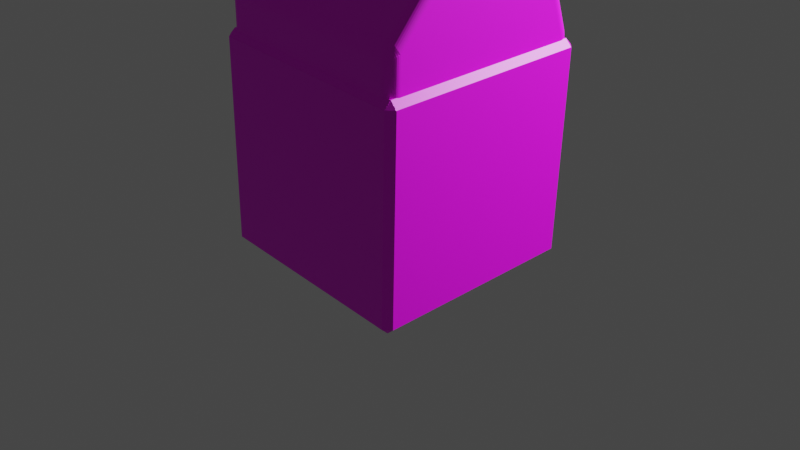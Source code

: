 # Source: compostation_.blend  (saved by Blender 2.92.15; exported with 4.5.12 LTS)
import bpy
from mathutils import Matrix  # noqa: F401  (used for matrix-valued properties, if any)

bpy.ops.wm.read_factory_settings(use_empty=True)
scene = bpy.context.scene
scene.name = 'Scene'

# ---- collections
col_collection = bpy.data.collections.new('Collection'); scene.collection.children.link(col_collection)

# ---- images (referenced by path relative to the original .blend; pixels are not part of the script)
import os
ASSET_DIR = os.environ.get("B2B_ASSET_DIR", "")  # directory of the original .blend (textures are referenced by path, not embedded)
HERE = os.path.dirname(os.path.abspath(__file__))  # packed textures are extracted next to this script under _unpacked/

def load_image(name, relpath, width, height, colorspace="sRGB"):
    """Load a texture the original file referenced (path relative to the .blend, or extracted next to this script)."""
    p = next((c for c in (os.path.join(HERE, relpath), os.path.join(ASSET_DIR, relpath)) if relpath and os.path.exists(c)), "")
    if p:
        img = bpy.data.images.load(p, check_existing=True)
        img.name = name
    else:  # same state as the original file: an image datablock whose file is absent (Cycles renders it pink)
        img = bpy.data.images.new(name, width, height)
        img.source = "FILE"
        img.filepath = "//" + (relpath or name)
    img.colorspace_settings.name = colorspace
    return img
img_png = load_image('място за реклама.png', 'място за реклама.png', 1024, 1024, 'sRGB')
img_png_1 = load_image('рециклиране на отпадъци.капак.png', 'рециклиране на отпадъци.капак.png', 1024, 1024, 'sRGB')

# ---- materials (node trees are filled in below, after node groups)
mat_material_001 = bpy.data.materials.new('Material.001')
mat_material_001.use_transparent_shadow = False
mat_material_002 = bpy.data.materials.new('Material.002')
mat_material_002.use_transparent_shadow = False

# ---- node groups
ng_auto_smooth = bpy.data.node_groups.new('Auto Smooth', 'GeometryNodeTree')
_s = ng_auto_smooth.interface.new_socket(name='Geometry', in_out='OUTPUT', socket_type='NodeSocketGeometry')
_s = ng_auto_smooth.interface.new_socket(name='Geometry', in_out='INPUT', socket_type='NodeSocketGeometry')
_s = ng_auto_smooth.interface.new_socket(name='Angle', in_out='INPUT', socket_type='NodeSocketFloat')
_s.subtype = 'ANGLE'
_s.min_value = 0.0
_s.max_value = 3.142
ng_auto_smooth.is_modifier = True
_N = ng_auto_smooth.nodes; _L = ng_auto_smooth.links
n0 = _N.new('NodeGroupOutput'); n0.name = 'Group Output'; n0.location = (480, -100)
n1 = _N.new('NodeGroupInput'); n1.name = 'Group Input'; n1.location = (-420, -300)
n2 = _N.new('NodeGroupInput'); n2.name = 'Group Input.001'; n2.location = (-60, -100)
n3 = _N.new('GeometryNodeSetShadeSmooth'); n3.name = 'Set Shade Smooth'; n3.location = (120, -100)
n3.domain = 'EDGE'
n4 = _N.new('GeometryNodeSetShadeSmooth'); n4.name = 'Set Shade Smooth.001'; n4.location = (300, -100)
n5 = _N.new('GeometryNodeInputMeshEdgeAngle'); n5.name = 'Edge Angle'; n5.location = (-420, -220)
n6 = _N.new('GeometryNodeInputEdgeSmooth'); n6.name = 'Is Edge Smooth'; n6.location = (-60, -160)
n7 = _N.new('GeometryNodeInputShadeSmooth'); n7.name = 'Is Face Smooth'; n7.location = (-240, -340)
n8 = _N.new('FunctionNodeBooleanMath'); n8.name = 'Boolean Math'; n8.location = (-60, -220)
n9 = _N.new('FunctionNodeCompare'); n9.name = 'Compare'; n9.location = (-240, -180)
n9.operation = 'LESS_EQUAL'
_L.new(n5.outputs[0], n9.inputs[0])
_L.new(n4.outputs[0], n0.inputs[0])
_L.new(n1.outputs[1], n9.inputs[1])
_L.new(n9.outputs[0], n8.inputs[0])
_L.new(n7.outputs[0], n8.inputs[1])
_L.new(n2.outputs[0], n3.inputs[0])
_L.new(n6.outputs[0], n3.inputs[1])
_L.new(n3.outputs[0], n4.inputs[0])
_L.new(n8.outputs[0], n3.inputs[2])
n0.is_active_output = True

# ---- material node trees
mat_material_001.use_nodes = True; mat_material_001.node_tree.nodes.clear()
_N = mat_material_001.node_tree.nodes; _L = mat_material_001.node_tree.links
n0 = _N.new('ShaderNodeBsdfPrincipled'); n0.name = 'Principled BSDF'; n0.location = (10, 300)
n0.distribution = 'GGX'
n0.subsurface_method = 'BURLEY'
n0.inputs[3].default_value = 1.45
n0.inputs[27].default_value = (0.0, 0.0, 0.0, 1.0)
n0.inputs[28].default_value = 1.0
n1 = _N.new('ShaderNodeOutputMaterial'); n1.name = 'Material Output'; n1.location = (300, 300)
n2 = _N.new('ShaderNodeTexImage'); n2.name = 'Image Texture'; n2.location = (-280, 275)
n2.image = img_png
_L.new(n0.outputs[0], n1.inputs[0])
_L.new(n2.outputs[0], n0.inputs[0])
n1.is_active_output = True
mat_material_002.use_nodes = True; mat_material_002.node_tree.nodes.clear()
_N = mat_material_002.node_tree.nodes; _L = mat_material_002.node_tree.links
n0 = _N.new('ShaderNodeBsdfPrincipled'); n0.name = 'Principled BSDF'; n0.location = (10, 300)
n0.distribution = 'GGX'
n0.subsurface_method = 'BURLEY'
n0.inputs[3].default_value = 1.45
n0.inputs[27].default_value = (0.0, 0.0, 0.0, 1.0)
n0.inputs[28].default_value = 1.0
n1 = _N.new('ShaderNodeOutputMaterial'); n1.name = 'Material Output'; n1.location = (300, 300)
n2 = _N.new('ShaderNodeTexImage'); n2.name = 'Image Texture'; n2.location = (-280, 275)
n2.image = img_png_1
_L.new(n0.outputs[0], n1.inputs[0])
_L.new(n2.outputs[0], n0.inputs[0])
n1.is_active_output = True

# ---- world
world_world = bpy.data.worlds.new('World'); scene.world = world_world
world_world.use_nodes = True; world_world.node_tree.nodes.clear()
_N = world_world.node_tree.nodes; _L = world_world.node_tree.links
n0 = _N.new('ShaderNodeOutputWorld'); n0.name = 'World Output'; n0.location = (300, 300)
n1 = _N.new('ShaderNodeBackground'); n1.name = 'Background'; n1.location = (10, 300)
n1.inputs[0].default_value = (0.05088, 0.05088, 0.05088, 1.0)
_L.new(n1.outputs[0], n0.inputs[0])
n0.is_active_output = True
world_world.color = (0.05088, 0.05088, 0.05088)
world_world.use_sun_shadow = False
world_world.sun_shadow_jitter_overblur = 0.0

# ---- cameras
cam_camera = bpy.data.cameras.new('Camera')
cam_camera.clip_end = 100.0
cam_camera.ortho_scale = 7.314

# ---- lights
light_light = bpy.data.lights.new('Light', 'POINT')
light_light.color = (0.9098, 1.0, 0.9646)
light_light.transmission_factor = 0.0
light_light.energy = 5000.0
light_light.shadow_soft_size = 0.1
light_light.shadow_maximum_resolution = 0.006
light_light.use_absolute_resolution = True

# ---- meshes
me_cube_006 = bpy.data.meshes.new('Cube.006')
me_cube_006.from_pydata([(-1.0, -1.0, -1.0), (-1.0, -1.0, 1.0), (-1.0, 1.0, -1.0), (-1.0, 1.0, 1.0), (1.0, -1.0, -1.0), (1.0, -1.0, 1.0), (1.0, 1.0, -1.0), (1.0, 1.0, 1.0), (-1.0, 0.0, -1.0), (-1.0, 0.0, 1.0), (1.0, 0.0, -1.0), (1.0, 0.0, 1.0), (0.0, 1.0, -1.0), (0.0, 1.0, 1.0), (0.0, -1.0, -1.0), (0.0, -1.0, 1.0), (0.0, 0.0, 1.0), (0.0, 0.0, -1.0), (-0.5, 1.0, -1.0), (-0.5, -1.0, 1.0), (-0.5, 0.0, -1.0), (-0.5, 1.0, 1.0), (-0.5, -1.0, -1.0), (-0.5, 0.0, 1.0), (-1.0, 0.5, 1.0), (1.0, 0.5, -1.0), (-1.0, 0.5, -1.0), (1.0, 0.5, 1.0), (0.0, 0.5, -1.0), (0.0, 0.5, 1.0), (-0.5, 0.5, -1.0), (-0.5, 0.5, 1.0), (-1.0, -0.5, -1.0), (1.0, -0.5, 1.0), (-1.0, -0.5, 1.0), (1.0, -0.5, -1.0), (0.0, -0.5, 1.0), (0.0, -0.5, -1.0), (-0.5, -0.5, -1.0), (-0.5, -0.5, 1.0), (0.5, 1.0, 1.0), (0.5, -1.0, -1.0), (0.5, 0.0, 1.0), (0.5, 1.0, -1.0), (0.5, -1.0, 1.0), (0.5, 0.0, -1.0), (0.5, 0.5, 1.0), (0.5, 0.5, -1.0), (0.5, -0.5, 1.0), (0.5, -0.5, -1.0), (-1.0, 0.75, 1.0), (1.0, 0.75, -1.0), (-1.0, 0.75, -1.0), (1.0, 0.75, 1.0), (0.0, 0.75, -1.0), (0.0, 0.75, 1.0), (-0.5, 0.75, -1.0), (-0.5, 0.75, 1.0), (0.5, 0.75, -1.0), (0.5, 0.75, 1.0), (-1.0, -0.75, -1.0), (1.0, -0.75, 1.0), (0.0, -0.75, 1.0), (0.0, -0.75, -1.0), (-0.5, -0.75, -1.0), (-0.5, -0.75, 1.0), (-1.0, -0.75, 1.0), (1.0, -0.75, -1.0), (0.5, -0.75, 1.0), (0.5, -0.75, -1.0), (-1.0, -0.875, -1.0), (1.0, -0.875, 1.0), (0.0, -0.875, 1.0), (0.0, -0.875, -1.0), (-0.5, -0.875, -1.0), (-0.5, -0.875, 1.0), (0.5, -0.875, 1.0), (0.5, -0.875, -1.0), (-1.0, -0.875, 1.0), (1.0, -0.875, -1.0), (-1.0, 0.875, 1.0), (1.0, 0.875, -1.0), (-1.0, 0.875, -1.0), (1.0, 0.875, 1.0), (0.0, 0.875, -1.0), (0.0, 0.875, 1.0), (-0.5, 0.875, -1.0), (-0.5, 0.875, 1.0), (0.5, 0.875, -1.0), (0.5, 0.875, 1.0), (-0.75, 1.0, -1.0), (-0.75, -1.0, 1.0), (-0.75, 0.0, -1.0), (-0.75, 1.0, 1.0), (-0.75, -1.0, -1.0), (-0.75, 0.0, 1.0), (-0.75, 0.5, -1.0), (-0.75, 0.5, 1.0), (-0.75, -0.5, -1.0), (-0.75, -0.5, 1.0), (-0.75, 0.75, 1.0), (-0.75, 0.75, -1.0), (-0.75, -0.75, -1.0), (-0.75, -0.75, 1.0), (-0.75, -0.875, -1.0), (-0.75, -0.875, 1.0), (-0.75, 0.875, -1.0), (-0.75, 0.875, 1.0), (-0.875, 1.0, -1.0), (-0.875, -1.0, 1.0), (-0.875, 0.0, -1.0), (-0.875, 0.5, -1.0), (-0.875, -0.5, -1.0), (-0.875, 0.75, -1.0), (-0.875, -0.75, -1.0), (-0.875, -0.875, -1.0), (-0.875, 0.875, -1.0), (-0.875, 1.0, 1.0), (-0.875, -1.0, -1.0), (-0.875, 0.0, 1.0), (-0.875, 0.5, 1.0), (-0.875, -0.5, 1.0), (-0.875, 0.75, 1.0), (-0.875, -0.75, 1.0), (-0.875, -0.875, 1.0), (-0.875, 0.875, 1.0), (0.75, 1.0, 1.0), (0.75, -1.0, -1.0), (0.75, 0.0, 1.0), (0.75, 0.5, 1.0), (0.75, -0.5, 1.0), (0.75, 1.0, -1.0), (0.75, -1.0, 1.0), (0.75, 0.0, -1.0), (0.75, 0.5, -1.0), (0.75, -0.5, -1.0), (0.75, 0.75, 1.0), (0.75, 0.75, -1.0), (0.75, -0.75, 1.0), (0.75, -0.75, -1.0), (0.75, -0.875, 1.0), (0.75, -0.875, -1.0), (0.75, 0.875, -1.0), (0.75, 0.875, 1.0), (0.875, 1.0, 1.0), (0.875, -1.0, -1.0), (0.875, 0.0, 1.0), (0.875, 0.5, 1.0), (0.875, -0.5, 1.0), (0.875, 0.75, 1.0), (0.875, -0.75, 1.0), (0.875, -0.875, 1.0), (0.875, 0.875, 1.0), (0.875, 1.0, -1.0), (0.875, -1.0, 1.0), (0.875, 0.0, -1.0), (0.875, 0.5, -1.0), (0.875, -0.5, -1.0), (0.875, 0.75, -1.0), (0.875, -0.75, -1.0), (0.875, -0.875, -1.0), (0.875, 0.875, -1.0), (-1.0, 0.9375, 1.0), (1.0, 0.9375, -1.0), (-1.0, 0.9375, -1.0), (1.0, 0.9375, 1.0), (0.0, 0.9375, -1.0), (0.0, 0.9375, 1.0), (-0.5, 0.9375, -1.0), (-0.5, 0.9375, 1.0), (0.5, 0.9375, -1.0), (0.5, 0.9375, 1.0), (-0.75, 0.9375, 1.0), (-0.75, 0.9375, -1.0), (-0.875, 0.9375, -1.0), (-0.875, 0.9375, 1.0), (0.75, 0.9375, 1.0), (0.75, 0.9375, -1.0), (0.875, 0.9375, 1.0), (0.875, 0.9375, -1.0), (-0.9375, 1.0, -1.0), (-0.9375, -1.0, 1.0), (-0.9375, 0.0, -1.0), (-0.9375, 0.5, -1.0), (-0.9375, -0.5, -1.0), (-0.9375, 0.75, -1.0), (-0.9375, -0.75, -1.0), (-0.9375, -0.875, -1.0), (-0.9375, 0.875, -1.0), (-0.9375, 1.0, 1.0), (-0.9375, -1.0, -1.0), (-0.9375, 0.0, 1.0), (-0.9375, 0.5, 1.0), (-0.9375, -0.5, 1.0), (-0.9375, 0.75, 1.0), (-0.9375, -0.75, 1.0), (-0.9375, -0.875, 1.0), (-0.9375, 0.875, 1.0), (-0.9375, 0.9375, -1.0), (-0.9375, 0.9375, 1.0), (-1.0, -0.9375, -1.0), (1.0, -0.9375, 1.0), (0.0, -0.9375, 1.0), (0.0, -0.9375, -1.0), (-0.5, -0.9375, -1.0), (-0.5, -0.9375, 1.0), (0.5, -0.9375, 1.0), (0.5, -0.9375, -1.0), (-1.0, -0.9375, 1.0), (1.0, -0.9375, -1.0), (-0.75, -0.9375, -1.0), (-0.75, -0.9375, 1.0), (-0.875, -0.9375, -1.0), (-0.875, -0.9375, 1.0), (0.75, -0.9375, 1.0), (0.75, -0.9375, -1.0), (0.875, -0.9375, 1.0), (0.875, -0.9375, -1.0), (-0.9375, -0.9375, -1.0), (-0.9375, -0.9375, 1.0), (0.9375, 1.0, 1.0), (0.9375, -1.0, -1.0), (0.9375, 0.0, 1.0), (0.9375, 0.5, 1.0), (0.9375, -0.5, 1.0), (0.9375, 0.75, 1.0), (0.9375, -0.75, 1.0), (0.9375, -0.875, 1.0), (0.9375, 0.875, 1.0), (0.9375, 1.0, -1.0), (0.9375, -1.0, 1.0), (0.9375, 0.0, -1.0), (0.9375, 0.5, -1.0), (0.9375, -0.5, -1.0), (0.9375, 0.75, -1.0), (0.9375, -0.75, -1.0), (0.9375, -0.875, -1.0), (0.9375, 0.875, -1.0), (0.9375, 0.9375, 1.0), (0.9375, 0.9375, -1.0), (0.9375, -0.9375, 1.0), (0.9375, -0.9375, -1.0)], [], [(164, 162, 3, 2), (229, 220, 7, 6), (209, 201, 5, 4), (190, 181, 1, 0), (241, 209, 4, 221), (219, 208, 1, 181), (192, 24, 9, 191), (232, 25, 10, 231), (25, 27, 11, 10), (32, 34, 9, 8), (30, 28, 17, 20), (46, 29, 16, 42), (206, 202, 15, 44), (204, 203, 14, 22), (41, 44, 15, 14), (18, 21, 13, 12), (90, 93, 21, 18), (210, 204, 22, 94), (96, 30, 20, 92), (29, 31, 23, 16), (202, 205, 19, 15), (14, 15, 19, 22), (55, 57, 31, 29), (101, 56, 30, 96), (59, 55, 29, 46), (56, 54, 28, 30), (51, 53, 27, 25), (234, 51, 25, 232), (194, 50, 24, 192), (8, 9, 24, 26), (16, 23, 39, 36), (92, 20, 38, 98), (20, 17, 37, 38), (42, 16, 36, 48), (60, 66, 34, 32), (191, 9, 34, 193), (231, 10, 35, 233), (10, 11, 33, 35), (17, 45, 49, 37), (128, 42, 48, 130), (54, 58, 47, 28), (136, 59, 46, 129), (127, 132, 44, 41), (214, 206, 44, 132), (129, 46, 42, 128), (28, 47, 45, 17), (203, 207, 41, 14), (12, 13, 40, 43), (143, 89, 59, 136), (84, 88, 58, 54), (197, 80, 50, 194), (237, 81, 51, 234), (81, 83, 53, 51), (86, 84, 54, 56), (89, 85, 55, 59), (106, 86, 56, 101), (85, 87, 57, 55), (26, 24, 50, 52), (37, 49, 69, 63), (130, 48, 68, 138), (70, 78, 66, 60), (36, 39, 65, 62), (98, 38, 64, 102), (38, 37, 63, 64), (48, 36, 62, 68), (193, 34, 66, 195), (233, 35, 67, 235), (35, 33, 61, 67), (200, 208, 78, 70), (63, 69, 77, 73), (138, 68, 76, 140), (62, 65, 75, 72), (102, 64, 74, 104), (64, 63, 73, 74), (68, 62, 72, 76), (195, 66, 78, 196), (235, 67, 79, 236), (67, 61, 71, 79), (167, 169, 87, 85), (173, 168, 86, 106), (171, 167, 85, 89), (168, 166, 84, 86), (163, 165, 83, 81), (239, 163, 81, 237), (199, 162, 80, 197), (166, 170, 88, 84), (176, 171, 89, 143), (52, 50, 80, 82), (169, 172, 107, 87), (174, 173, 106, 116), (65, 103, 105, 75), (114, 102, 104, 115), (39, 99, 103, 65), (112, 98, 102, 114), (116, 106, 101, 113), (87, 107, 100, 57), (23, 95, 99, 39), (110, 92, 98, 112), (57, 100, 97, 31), (113, 101, 96, 111), (111, 96, 92, 110), (212, 210, 94, 118), (108, 117, 93, 90), (31, 97, 95, 23), (205, 211, 91, 19), (22, 19, 91, 94), (180, 189, 117, 108), (218, 212, 118, 190), (183, 111, 110, 182), (185, 113, 111, 183), (182, 110, 112, 184), (188, 116, 113, 185), (184, 112, 114, 186), (186, 114, 115, 187), (198, 174, 116, 188), (172, 175, 125, 107), (103, 123, 124, 105), (99, 121, 123, 103), (107, 125, 122, 100), (95, 119, 121, 99), (100, 122, 120, 97), (97, 120, 119, 95), (211, 213, 109, 91), (94, 91, 109, 118), (178, 176, 143, 152), (170, 177, 142, 88), (69, 139, 141, 77), (150, 138, 140, 151), (49, 135, 139, 69), (148, 130, 138, 150), (88, 142, 137, 58), (152, 143, 136, 149), (147, 129, 128, 146), (216, 214, 132, 154), (145, 154, 132, 127), (149, 136, 129, 147), (146, 128, 130, 148), (45, 133, 135, 49), (58, 137, 134, 47), (47, 134, 133, 45), (207, 215, 127, 41), (43, 40, 126, 131), (222, 146, 148, 224), (225, 149, 147, 223), (221, 230, 154, 145), (240, 216, 154, 230), (223, 147, 146, 222), (228, 152, 149, 225), (224, 148, 150, 226), (226, 150, 151, 227), (238, 178, 152, 228), (177, 179, 161, 142), (139, 159, 160, 141), (135, 157, 159, 139), (142, 161, 158, 137), (133, 155, 157, 135), (137, 158, 156, 134), (134, 156, 155, 133), (215, 217, 145, 127), (131, 126, 144, 153), (131, 153, 179, 177), (220, 144, 178, 238), (43, 131, 177, 170), (144, 126, 176, 178), (93, 117, 175, 172), (180, 108, 174, 198), (108, 90, 173, 174), (21, 93, 172, 169), (126, 40, 171, 176), (12, 43, 170, 166), (189, 3, 162, 199), (229, 6, 163, 239), (6, 7, 165, 163), (18, 12, 166, 168), (40, 13, 167, 171), (90, 18, 168, 173), (13, 21, 169, 167), (82, 80, 162, 164), (117, 189, 199, 175), (2, 180, 198, 164), (164, 198, 188, 82), (60, 186, 187, 70), (32, 184, 186, 60), (82, 188, 185, 52), (8, 182, 184, 32), (52, 185, 183, 26), (26, 183, 182, 8), (200, 218, 190, 0), (2, 3, 189, 180), (175, 199, 197, 125), (123, 195, 196, 124), (121, 193, 195, 123), (125, 197, 194, 122), (119, 191, 193, 121), (122, 194, 192, 120), (120, 192, 191, 119), (213, 219, 181, 109), (118, 109, 181, 190), (124, 196, 219, 213), (70, 187, 218, 200), (141, 160, 217, 215), (227, 151, 216, 240), (77, 141, 215, 207), (151, 140, 214, 216), (105, 124, 213, 211), (187, 115, 212, 218), (75, 105, 211, 205), (115, 104, 210, 212), (0, 1, 208, 200), (73, 77, 207, 203), (140, 76, 206, 214), (72, 75, 205, 202), (104, 74, 204, 210), (74, 73, 203, 204), (76, 72, 202, 206), (196, 78, 208, 219), (236, 79, 209, 241), (79, 71, 201, 209), (160, 236, 241, 217), (71, 227, 240, 201), (153, 229, 239, 179), (7, 220, 238, 165), (165, 238, 228, 83), (61, 226, 227, 71), (33, 224, 226, 61), (83, 228, 225, 53), (27, 223, 222, 11), (201, 240, 230, 5), (4, 5, 230, 221), (53, 225, 223, 27), (11, 222, 224, 33), (179, 239, 237, 161), (159, 235, 236, 160), (157, 233, 235, 159), (161, 237, 234, 158), (155, 231, 233, 157), (158, 234, 232, 156), (156, 232, 231, 155), (217, 241, 221, 145), (153, 144, 220, 229)])
_uv = me_cube_006.uv_layers.new(name='UVMap')
_uv.uv.foreach_set('vector', [0.375, 0.2422, 0.625, 0.2422, 0.625, 0.25, 0.375, 0.25, 0.375, 0.4922, 0.625, 0.4922, 0.625, 0.5, 0.375, 0.5, 0.375, 0.7422, 0.625, 0.7422, 0.625, 0.75, 0.375, 0.75, 0.375, 0.9922, 0.625, 0.9922, 0.625, 1.0, 0.375, 1.0, 0.3672, 0.7422, 0.375, 0.7422, 0.375, 0.75, 0.3672, 0.75, 0.8672, 0.7422, 0.875, 0.7422, 0.875, 0.75, 0.8672, 0.75, 0.8672, 0.5625, 0.875, 0.5625, 0.875, 0.625, 0.8672, 0.625, 0.3672, 0.5625, 0.375, 0.5625, 0.375, 0.625, 0.3672, 0.625, 0.375, 0.5625, 0.625, 0.5625, 0.625, 0.625, 0.375, 0.625, 0.375, 0.0625, 0.625, 0.0625, 0.625, 0.125, 0.375, 0.125, 0.1875, 0.5625, 0.25, 0.5625, 0.25, 0.625, 0.1875, 0.625, 0.6875, 0.5625, 0.75, 0.5625, 0.75, 0.625, 0.6875, 0.625, 0.6875, 0.7422, 0.75, 0.7422, 0.75, 0.75, 0.6875, 0.75, 0.1875, 0.7422, 0.25, 0.7422, 0.25, 0.75, 0.1875, 0.75, 0.375, 0.8125, 0.625, 0.8125, 0.625, 0.875, 0.375, 0.875, 0.375, 0.3125, 0.625, 0.3125, 0.625, 0.375, 0.375, 0.375, 0.375, 0.2812, 0.625, 0.2812, 0.625, 0.3125, 0.375, 0.3125, 0.1562, 0.7422, 0.1875, 0.7422, 0.1875, 0.75, 0.1562, 0.75, 0.1562, 0.5625, 0.1875, 0.5625, 0.1875, 0.625, 0.1562, 0.625, 0.75, 0.5625, 0.8125, 0.5625, 0.8125, 0.625, 0.75, 0.625, 0.75, 0.7422, 0.8125, 0.7422, 0.8125, 0.75, 0.75, 0.75, 0.375, 0.875, 0.625, 0.875, 0.625, 0.9375, 0.375, 0.9375, 0.75, 0.5312, 0.8125, 0.5312, 0.8125, 0.5625, 0.75, 0.5625, 0.1562, 0.5312, 0.1875, 0.5312, 0.1875, 0.5625, 0.1562, 0.5625, 0.6875, 0.5312, 0.75, 0.5312, 0.75, 0.5625, 0.6875, 0.5625, 0.1875, 0.5312, 0.25, 0.5312, 0.25, 0.5625, 0.1875, 0.5625, 0.375, 0.5312, 0.625, 0.5312, 0.625, 0.5625, 0.375, 0.5625, 0.3672, 0.5312, 0.375, 0.5312, 0.375, 0.5625, 0.3672, 0.5625, 0.8672, 0.5312, 0.875, 0.5312, 0.875, 0.5625, 0.8672, 0.5625, 0.375, 0.125, 0.625, 0.125, 0.625, 0.1875, 0.375, 0.1875, 0.75, 0.625, 0.8125, 0.625, 0.8125, 0.6875, 0.75, 0.6875, 0.1562, 0.625, 0.1875, 0.625, 0.1875, 0.6875, 0.1562, 0.6875, 0.1875, 0.625, 0.25, 0.625, 0.25, 0.6875, 0.1875, 0.6875, 0.6875, 0.625, 0.75, 0.625, 0.75, 0.6875, 0.6875, 0.6875, 0.375, 0.03125, 0.625, 0.03125, 0.625, 0.0625, 0.375, 0.0625, 0.8672, 0.625, 0.875, 0.625, 0.875, 0.6875, 0.8672, 0.6875, 0.3672, 0.625, 0.375, 0.625, 0.375, 0.6875, 0.3672, 0.6875, 0.375, 0.625, 0.625, 0.625, 0.625, 0.6875, 0.375, 0.6875, 0.25, 0.625, 0.3125, 0.625, 0.3125, 0.6875, 0.25, 0.6875, 0.6562, 0.625, 0.6875, 0.625, 0.6875, 0.6875, 0.6562, 0.6875, 0.25, 0.5312, 0.3125, 0.5312, 0.3125, 0.5625, 0.25, 0.5625, 0.6562, 0.5312, 0.6875, 0.5312, 0.6875, 0.5625, 0.6562, 0.5625, 0.375, 0.7812, 0.625, 0.7812, 0.625, 0.8125, 0.375, 0.8125, 0.6562, 0.7422, 0.6875, 0.7422, 0.6875, 0.75, 0.6562, 0.75, 0.6562, 0.5625, 0.6875, 0.5625, 0.6875, 0.625, 0.6562, 0.625, 0.25, 0.5625, 0.3125, 0.5625, 0.3125, 0.625, 0.25, 0.625, 0.25, 0.7422, 0.3125, 0.7422, 0.3125, 0.75, 0.25, 0.75, 0.375, 0.375, 0.625, 0.375, 0.625, 0.4375, 0.375, 0.4375, 0.6562, 0.5156, 0.6875, 0.5156, 0.6875, 0.5312, 0.6562, 0.5312, 0.25, 0.5156, 0.3125, 0.5156, 0.3125, 0.5312, 0.25, 0.5312, 0.8672, 0.5156, 0.875, 0.5156, 0.875, 0.5312, 0.8672, 0.5312, 0.3672, 0.5156, 0.375, 0.5156, 0.375, 0.5312, 0.3672, 0.5312, 0.375, 0.5156, 0.625, 0.5156, 0.625, 0.5312, 0.375, 0.5312, 0.1875, 0.5156, 0.25, 0.5156, 0.25, 0.5312, 0.1875, 0.5312, 0.6875, 0.5156, 0.75, 0.5156, 0.75, 0.5312, 0.6875, 0.5312, 0.1562, 0.5156, 0.1875, 0.5156, 0.1875, 0.5312, 0.1562, 0.5312, 0.75, 0.5156, 0.8125, 0.5156, 0.8125, 0.5312, 0.75, 0.5312, 0.375, 0.1875, 0.625, 0.1875, 0.625, 0.2188, 0.375, 0.2188, 0.25, 0.6875, 0.3125, 0.6875, 0.3125, 0.7188, 0.25, 0.7188, 0.6562, 0.6875, 0.6875, 0.6875, 0.6875, 0.7188, 0.6562, 0.7188, 0.375, 0.01562, 0.625, 0.01562, 0.625, 0.03125, 0.375, 0.03125, 0.75, 0.6875, 0.8125, 0.6875, 0.8125, 0.7188, 0.75, 0.7188, 0.1562, 0.6875, 0.1875, 0.6875, 0.1875, 0.7188, 0.1562, 0.7188, 0.1875, 0.6875, 0.25, 0.6875, 0.25, 0.7188, 0.1875, 0.7188, 0.6875, 0.6875, 0.75, 0.6875, 0.75, 0.7188, 0.6875, 0.7188, 0.8672, 0.6875, 0.875, 0.6875, 0.875, 0.7188, 0.8672, 0.7188, 0.3672, 0.6875, 0.375, 0.6875, 0.375, 0.7188, 0.3672, 0.7188, 0.375, 0.6875, 0.625, 0.6875, 0.625, 0.7188, 0.375, 0.7188, 0.375, 0.007812, 0.625, 0.007812, 0.625, 0.01562, 0.375, 0.01562, 0.25, 0.7188, 0.3125, 0.7188, 0.3125, 0.7344, 0.25, 0.7344, 0.6562, 0.7188, 0.6875, 0.7188, 0.6875, 0.7344, 0.6562, 0.7344, 0.75, 0.7188, 0.8125, 0.7188, 0.8125, 0.7344, 0.75, 0.7344, 0.1562, 0.7188, 0.1875, 0.7188, 0.1875, 0.7344, 0.1562, 0.7344, 0.1875, 0.7188, 0.25, 0.7188, 0.25, 0.7344, 0.1875, 0.7344, 0.6875, 0.7188, 0.75, 0.7188, 0.75, 0.7344, 0.6875, 0.7344, 0.8672, 0.7188, 0.875, 0.7188, 0.875, 0.7344, 0.8672, 0.7344, 0.3672, 0.7188, 0.375, 0.7188, 0.375, 0.7344, 0.3672, 0.7344, 0.375, 0.7188, 0.625, 0.7188, 0.625, 0.7344, 0.375, 0.7344, 0.75, 0.5078, 0.8125, 0.5078, 0.8125, 0.5156, 0.75, 0.5156, 0.1562, 0.5078, 0.1875, 0.5078, 0.1875, 0.5156, 0.1562, 0.5156, 0.6875, 0.5078, 0.75, 0.5078, 0.75, 0.5156, 0.6875, 0.5156, 0.1875, 0.5078, 0.25, 0.5078, 0.25, 0.5156, 0.1875, 0.5156, 0.375, 0.5078, 0.625, 0.5078, 0.625, 0.5156, 0.375, 0.5156, 0.3672, 0.5078, 0.375, 0.5078, 0.375, 0.5156, 0.3672, 0.5156, 0.8672, 0.5078, 0.875, 0.5078, 0.875, 0.5156, 0.8672, 0.5156, 0.25, 0.5078, 0.3125, 0.5078, 0.3125, 0.5156, 0.25, 0.5156, 0.6562, 0.5078, 0.6875, 0.5078, 0.6875, 0.5156, 0.6562, 0.5156, 0.375, 0.2188, 0.625, 0.2188, 0.625, 0.2344, 0.375, 0.2344, 0.8125, 0.5078, 0.8438, 0.5078, 0.8438, 0.5156, 0.8125, 0.5156, 0.1406, 0.5078, 0.1562, 0.5078, 0.1562, 0.5156, 0.1406, 0.5156, 0.8125, 0.7188, 0.8438, 0.7188, 0.8438, 0.7344, 0.8125, 0.7344, 0.1406, 0.7188, 0.1562, 0.7188, 0.1562, 0.7344, 0.1406, 0.7344, 0.8125, 0.6875, 0.8438, 0.6875, 0.8438, 0.7188, 0.8125, 0.7188, 0.1406, 0.6875, 0.1562, 0.6875, 0.1562, 0.7188, 0.1406, 0.7188, 0.1406, 0.5156, 0.1562, 0.5156, 0.1562, 0.5312, 0.1406, 0.5312, 0.8125, 0.5156, 0.8438, 0.5156, 0.8438, 0.5312, 0.8125, 0.5312, 0.8125, 0.625, 0.8438, 0.625, 0.8438, 0.6875, 0.8125, 0.6875, 0.1406, 0.625, 0.1562, 0.625, 0.1562, 0.6875, 0.1406, 0.6875, 0.8125, 0.5312, 0.8438, 0.5312, 0.8438, 0.5625, 0.8125, 0.5625, 0.1406, 0.5312, 0.1562, 0.5312, 0.1562, 0.5625, 0.1406, 0.5625, 0.1406, 0.5625, 0.1562, 0.5625, 0.1562, 0.625, 0.1406, 0.625, 0.1406, 0.7422, 0.1562, 0.7422, 0.1562, 0.75, 0.1406, 0.75, 0.375, 0.2656, 0.625, 0.2656, 0.625, 0.2812, 0.375, 0.2812, 0.8125, 0.5625, 0.8438, 0.5625, 0.8438, 0.625, 0.8125, 0.625, 0.8125, 0.7422, 0.8438, 0.7422, 0.8438, 0.75, 0.8125, 0.75, 0.375, 0.9375, 0.625, 0.9375, 0.625, 0.9688, 0.375, 0.9688, 0.375, 0.2578, 0.625, 0.2578, 0.625, 0.2656, 0.375, 0.2656, 0.1328, 0.7422, 0.1406, 0.7422, 0.1406, 0.75, 0.1328, 0.75, 0.1328, 0.5625, 0.1406, 0.5625, 0.1406, 0.625, 0.1328, 0.625, 0.1328, 0.5312, 0.1406, 0.5312, 0.1406, 0.5625, 0.1328, 0.5625, 0.1328, 0.625, 0.1406, 0.625, 0.1406, 0.6875, 0.1328, 0.6875, 0.1328, 0.5156, 0.1406, 0.5156, 0.1406, 0.5312, 0.1328, 0.5312, 0.1328, 0.6875, 0.1406, 0.6875, 0.1406, 0.7188, 0.1328, 0.7188, 0.1328, 0.7188, 0.1406, 0.7188, 0.1406, 0.7344, 0.1328, 0.7344, 0.1328, 0.5078, 0.1406, 0.5078, 0.1406, 0.5156, 0.1328, 0.5156, 0.8438, 0.5078, 0.8594, 0.5078, 0.8594, 0.5156, 0.8438, 0.5156, 0.8438, 0.7188, 0.8594, 0.7188, 0.8594, 0.7344, 0.8438, 0.7344, 0.8438, 0.6875, 0.8594, 0.6875, 0.8594, 0.7188, 0.8438, 0.7188, 0.8438, 0.5156, 0.8594, 0.5156, 0.8594, 0.5312, 0.8438, 0.5312, 0.8438, 0.625, 0.8594, 0.625, 0.8594, 0.6875, 0.8438, 0.6875, 0.8438, 0.5312, 0.8594, 0.5312, 0.8594, 0.5625, 0.8438, 0.5625, 0.8438, 0.5625, 0.8594, 0.5625, 0.8594, 0.625, 0.8438, 0.625, 0.8438, 0.7422, 0.8594, 0.7422, 0.8594, 0.75, 0.8438, 0.75, 0.375, 0.9688, 0.625, 0.9688, 0.625, 0.9844, 0.375, 0.9844, 0.6406, 0.5078, 0.6562, 0.5078, 0.6562, 0.5156, 0.6406, 0.5156, 0.3125, 0.5078, 0.3438, 0.5078, 0.3438, 0.5156, 0.3125, 0.5156, 0.3125, 0.7188, 0.3438, 0.7188, 0.3438, 0.7344, 0.3125, 0.7344, 0.6406, 0.7188, 0.6562, 0.7188, 0.6562, 0.7344, 0.6406, 0.7344, 0.3125, 0.6875, 0.3438, 0.6875, 0.3438, 0.7188, 0.3125, 0.7188, 0.6406, 0.6875, 0.6562, 0.6875, 0.6562, 0.7188, 0.6406, 0.7188, 0.3125, 0.5156, 0.3438, 0.5156, 0.3438, 0.5312, 0.3125, 0.5312, 0.6406, 0.5156, 0.6562, 0.5156, 0.6562, 0.5312, 0.6406, 0.5312, 0.6406, 0.5625, 0.6562, 0.5625, 0.6562, 0.625, 0.6406, 0.625, 0.6406, 0.7422, 0.6562, 0.7422, 0.6562, 0.75, 0.6406, 0.75, 0.375, 0.7656, 0.625, 0.7656, 0.625, 0.7812, 0.375, 0.7812, 0.6406, 0.5312, 0.6562, 0.5312, 0.6562, 0.5625, 0.6406, 0.5625, 0.6406, 0.625, 0.6562, 0.625, 0.6562, 0.6875, 0.6406, 0.6875, 0.3125, 0.625, 0.3438, 0.625, 0.3438, 0.6875, 0.3125, 0.6875, 0.3125, 0.5312, 0.3438, 0.5312, 0.3438, 0.5625, 0.3125, 0.5625, 0.3125, 0.5625, 0.3438, 0.5625, 0.3438, 0.625, 0.3125, 0.625, 0.3125, 0.7422, 0.3438, 0.7422, 0.3438, 0.75, 0.3125, 0.75, 0.375, 0.4375, 0.625, 0.4375, 0.625, 0.4688, 0.375, 0.4688, 0.6328, 0.625, 0.6406, 0.625, 0.6406, 0.6875, 0.6328, 0.6875, 0.6328, 0.5312, 0.6406, 0.5312, 0.6406, 0.5625, 0.6328, 0.5625, 0.375, 0.7578, 0.625, 0.7578, 0.625, 0.7656, 0.375, 0.7656, 0.6328, 0.7422, 0.6406, 0.7422, 0.6406, 0.75, 0.6328, 0.75, 0.6328, 0.5625, 0.6406, 0.5625, 0.6406, 0.625, 0.6328, 0.625, 0.6328, 0.5156, 0.6406, 0.5156, 0.6406, 0.5312, 0.6328, 0.5312, 0.6328, 0.6875, 0.6406, 0.6875, 0.6406, 0.7188, 0.6328, 0.7188, 0.6328, 0.7188, 0.6406, 0.7188, 0.6406, 0.7344, 0.6328, 0.7344, 0.6328, 0.5078, 0.6406, 0.5078, 0.6406, 0.5156, 0.6328, 0.5156, 0.3438, 0.5078, 0.3594, 0.5078, 0.3594, 0.5156, 0.3438, 0.5156, 0.3438, 0.7188, 0.3594, 0.7188, 0.3594, 0.7344, 0.3438, 0.7344, 0.3438, 0.6875, 0.3594, 0.6875, 0.3594, 0.7188, 0.3438, 0.7188, 0.3438, 0.5156, 0.3594, 0.5156, 0.3594, 0.5312, 0.3438, 0.5312, 0.3438, 0.625, 0.3594, 0.625, 0.3594, 0.6875, 0.3438, 0.6875, 0.3438, 0.5312, 0.3594, 0.5312, 0.3594, 0.5625, 0.3438, 0.5625, 0.3438, 0.5625, 0.3594, 0.5625, 0.3594, 0.625, 0.3438, 0.625, 0.3438, 0.7422, 0.3594, 0.7422, 0.3594, 0.75, 0.3438, 0.75, 0.375, 0.4688, 0.625, 0.4688, 0.625, 0.4844, 0.375, 0.4844, 0.3438, 0.5, 0.3594, 0.5, 0.3594, 0.5078, 0.3438, 0.5078, 0.6328, 0.5, 0.6406, 0.5, 0.6406, 0.5078, 0.6328, 0.5078, 0.3125, 0.5, 0.3438, 0.5, 0.3438, 0.5078, 0.3125, 0.5078, 0.6406, 0.5, 0.6562, 0.5, 0.6562, 0.5078, 0.6406, 0.5078, 0.8438, 0.5, 0.8594, 0.5, 0.8594, 0.5078, 0.8438, 0.5078, 0.1328, 0.5, 0.1406, 0.5, 0.1406, 0.5078, 0.1328, 0.5078, 0.1406, 0.5, 0.1562, 0.5, 0.1562, 0.5078, 0.1406, 0.5078, 0.8125, 0.5, 0.8438, 0.5, 0.8438, 0.5078, 0.8125, 0.5078, 0.6562, 0.5, 0.6875, 0.5, 0.6875, 0.5078, 0.6562, 0.5078, 0.25, 0.5, 0.3125, 0.5, 0.3125, 0.5078, 0.25, 0.5078, 0.8672, 0.5, 0.875, 0.5, 0.875, 0.5078, 0.8672, 0.5078, 0.3672, 0.5, 0.375, 0.5, 0.375, 0.5078, 0.3672, 0.5078, 0.375, 0.5, 0.625, 0.5, 0.625, 0.5078, 0.375, 0.5078, 0.1875, 0.5, 0.25, 0.5, 0.25, 0.5078, 0.1875, 0.5078, 0.6875, 0.5, 0.75, 0.5, 0.75, 0.5078, 0.6875, 0.5078, 0.1562, 0.5, 0.1875, 0.5, 0.1875, 0.5078, 0.1562, 0.5078, 0.75, 0.5, 0.8125, 0.5, 0.8125, 0.5078, 0.75, 0.5078, 0.375, 0.2344, 0.625, 0.2344, 0.625, 0.2422, 0.375, 0.2422, 0.8594, 0.5, 0.8672, 0.5, 0.8672, 0.5078, 0.8594, 0.5078, 0.125, 0.5, 0.1328, 0.5, 0.1328, 0.5078, 0.125, 0.5078, 0.125, 0.5078, 0.1328, 0.5078, 0.1328, 0.5156, 0.125, 0.5156, 0.125, 0.7188, 0.1328, 0.7188, 0.1328, 0.7344, 0.125, 0.7344, 0.125, 0.6875, 0.1328, 0.6875, 0.1328, 0.7188, 0.125, 0.7188, 0.125, 0.5156, 0.1328, 0.5156, 0.1328, 0.5312, 0.125, 0.5312, 0.125, 0.625, 0.1328, 0.625, 0.1328, 0.6875, 0.125, 0.6875, 0.125, 0.5312, 0.1328, 0.5312, 0.1328, 0.5625, 0.125, 0.5625, 0.125, 0.5625, 0.1328, 0.5625, 0.1328, 0.625, 0.125, 0.625, 0.125, 0.7422, 0.1328, 0.7422, 0.1328, 0.75, 0.125, 0.75, 0.375, 0.25, 0.625, 0.25, 0.625, 0.2578, 0.375, 0.2578, 0.8594, 0.5078, 0.8672, 0.5078, 0.8672, 0.5156, 0.8594, 0.5156, 0.8594, 0.7188, 0.8672, 0.7188, 0.8672, 0.7344, 0.8594, 0.7344, 0.8594, 0.6875, 0.8672, 0.6875, 0.8672, 0.7188, 0.8594, 0.7188, 0.8594, 0.5156, 0.8672, 0.5156, 0.8672, 0.5312, 0.8594, 0.5312, 0.8594, 0.625, 0.8672, 0.625, 0.8672, 0.6875, 0.8594, 0.6875, 0.8594, 0.5312, 0.8672, 0.5312, 0.8672, 0.5625, 0.8594, 0.5625, 0.8594, 0.5625, 0.8672, 0.5625, 0.8672, 0.625, 0.8594, 0.625, 0.8594, 0.7422, 0.8672, 0.7422, 0.8672, 0.75, 0.8594, 0.75, 0.375, 0.9844, 0.625, 0.9844, 0.625, 0.9922, 0.375, 0.9922, 0.8594, 0.7344, 0.8672, 0.7344, 0.8672, 0.7422, 0.8594, 0.7422, 0.125, 0.7344, 0.1328, 0.7344, 0.1328, 0.7422, 0.125, 0.7422, 0.3438, 0.7344, 0.3594, 0.7344, 0.3594, 0.7422, 0.3438, 0.7422, 0.6328, 0.7344, 0.6406, 0.7344, 0.6406, 0.7422, 0.6328, 0.7422, 0.3125, 0.7344, 0.3438, 0.7344, 0.3438, 0.7422, 0.3125, 0.7422, 0.6406, 0.7344, 0.6562, 0.7344, 0.6562, 0.7422, 0.6406, 0.7422, 0.8438, 0.7344, 0.8594, 0.7344, 0.8594, 0.7422, 0.8438, 0.7422, 0.1328, 0.7344, 0.1406, 0.7344, 0.1406, 0.7422, 0.1328, 0.7422, 0.8125, 0.7344, 0.8438, 0.7344, 0.8438, 0.7422, 0.8125, 0.7422, 0.1406, 0.7344, 0.1562, 0.7344, 0.1562, 0.7422, 0.1406, 0.7422, 0.375, 0.0, 0.625, 0.0, 0.625, 0.007812, 0.375, 0.007812, 0.25, 0.7344, 0.3125, 0.7344, 0.3125, 0.7422, 0.25, 0.7422, 0.6562, 0.7344, 0.6875, 0.7344, 0.6875, 0.7422, 0.6562, 0.7422, 0.75, 0.7344, 0.8125, 0.7344, 0.8125, 0.7422, 0.75, 0.7422, 0.1562, 0.7344, 0.1875, 0.7344, 0.1875, 0.7422, 0.1562, 0.7422, 0.1875, 0.7344, 0.25, 0.7344, 0.25, 0.7422, 0.1875, 0.7422, 0.6875, 0.7344, 0.75, 0.7344, 0.75, 0.7422, 0.6875, 0.7422, 0.8672, 0.7344, 0.875, 0.7344, 0.875, 0.7422, 0.8672, 0.7422, 0.3672, 0.7344, 0.375, 0.7344, 0.375, 0.7422, 0.3672, 0.7422, 0.375, 0.7344, 0.625, 0.7344, 0.625, 0.7422, 0.375, 0.7422, 0.3594, 0.7344, 0.3672, 0.7344, 0.3672, 0.7422, 0.3594, 0.7422, 0.625, 0.7344, 0.6328, 0.7344, 0.6328, 0.7422, 0.625, 0.7422, 0.3594, 0.5, 0.3672, 0.5, 0.3672, 0.5078, 0.3594, 0.5078, 0.625, 0.5, 0.6328, 0.5, 0.6328, 0.5078, 0.625, 0.5078, 0.625, 0.5078, 0.6328, 0.5078, 0.6328, 0.5156, 0.625, 0.5156, 0.625, 0.7188, 0.6328, 0.7188, 0.6328, 0.7344, 0.625, 0.7344, 0.625, 0.6875, 0.6328, 0.6875, 0.6328, 0.7188, 0.625, 0.7188, 0.625, 0.5156, 0.6328, 0.5156, 0.6328, 0.5312, 0.625, 0.5312, 0.625, 0.5625, 0.6328, 0.5625, 0.6328, 0.625, 0.625, 0.625, 0.625, 0.7422, 0.6328, 0.7422, 0.6328, 0.75, 0.625, 0.75, 0.375, 0.75, 0.625, 0.75, 0.625, 0.7578, 0.375, 0.7578, 0.625, 0.5312, 0.6328, 0.5312, 0.6328, 0.5625, 0.625, 0.5625, 0.625, 0.625, 0.6328, 0.625, 0.6328, 0.6875, 0.625, 0.6875, 0.3594, 0.5078, 0.3672, 0.5078, 0.3672, 0.5156, 0.3594, 0.5156, 0.3594, 0.7188, 0.3672, 0.7188, 0.3672, 0.7344, 0.3594, 0.7344, 0.3594, 0.6875, 0.3672, 0.6875, 0.3672, 0.7188, 0.3594, 0.7188, 0.3594, 0.5156, 0.3672, 0.5156, 0.3672, 0.5312, 0.3594, 0.5312, 0.3594, 0.625, 0.3672, 0.625, 0.3672, 0.6875, 0.3594, 0.6875, 0.3594, 0.5312, 0.3672, 0.5312, 0.3672, 0.5625, 0.3594, 0.5625, 0.3594, 0.5625, 0.3672, 0.5625, 0.3672, 0.625, 0.3594, 0.625, 0.3594, 0.7422, 0.3672, 0.7422, 0.3672, 0.75, 0.3594, 0.75, 0.375, 0.4844, 0.625, 0.4844, 0.625, 0.4922, 0.375, 0.4922])
me_cube_006.materials.append(mat_material_001)
me_cube_006.use_remesh_fix_poles = True
me_cube_006.use_remesh_preserve_attributes = False
me_cube_006.use_mirror_vertex_groups = False
me_cube_006.update()
me_cylinder_004 = bpy.data.meshes.new('Cylinder.004')
me_cylinder_004.from_pydata([(0.0, 1.0, -0.95), (0.0, 1.0, 0.95), (0.6428, 0.766, -0.95), (0.6428, 0.766, 0.95), (0.9848, 0.1736, -0.95), (0.9848, 0.1736, 0.95), (0.866, -0.5, -0.95), (0.866, -0.5, 0.95), (0.342, -0.9397, -0.95), (0.342, -0.9397, 0.95), (-0.342, -0.9397, -0.95), (-0.342, -0.9397, 0.95), (-0.866, -0.5, -0.95), (-0.866, -0.5, 0.95), (-0.9848, 0.1736, -0.95), (-0.9848, 0.1736, 0.95), (-0.6428, 0.766, -0.95), (-0.6428, 0.766, 0.95)], [], [(0, 1, 3, 2), (2, 3, 5, 4), (4, 5, 7, 6), (6, 7, 9, 8), (8, 9, 11, 10), (10, 11, 13, 12), (12, 13, 15, 14), (3, 1, 17, 15, 13, 11, 9, 7, 5), (14, 15, 17, 16), (16, 17, 1, 0), (0, 2, 4, 6, 8, 10, 12, 14, 16)])
_uv = me_cylinder_004.uv_layers.new(name='UVMap')
_uv.uv.foreach_set('vector', [1.0, 0.5, 1.0, 1.0, 0.8889, 1.0, 0.8889, 0.5, 0.8889, 0.5, 0.8889, 1.0, 0.7778, 1.0, 0.7778, 0.5, 0.7778, 0.5, 0.7778, 1.0, 0.6667, 1.0, 0.6667, 0.5, 0.6667, 0.5, 0.6667, 1.0, 0.5556, 1.0, 0.5556, 0.5, 0.5556, 0.5, 0.5556, 1.0, 0.4444, 1.0, 0.4444, 0.5, 0.4444, 0.5, 0.4444, 1.0, 0.3333, 1.0, 0.3333, 0.5, 0.3333, 0.5, 0.3333, 1.0, 0.2222, 1.0, 0.2222, 0.5, 0.4043, 0.4339, 0.25, 0.49, 0.09573, 0.4339, 0.01365, 0.2917, 0.04215, 0.13, 0.1679, 0.02447, 0.3321, 0.02447, 0.4578, 0.13, 0.4864, 0.2917, 0.2222, 0.5, 0.2222, 1.0, 0.1111, 1.0, 0.1111, 0.5, 0.1111, 0.5, 0.1111, 1.0, 4.47e-08, 1.0, 4.47e-08, 0.5, 0.75, 0.49, 0.9043, 0.4339, 0.9864, 0.2917, 0.9578, 0.13, 0.8321, 0.02447, 0.6679, 0.02447, 0.5422, 0.13, 0.5136, 0.2917, 0.5957, 0.4339])
me_cylinder_004.materials.append(mat_material_002)
me_cylinder_004.use_remesh_fix_poles = True
me_cylinder_004.use_remesh_preserve_attributes = False
me_cylinder_004.use_mirror_vertex_groups = False
me_cylinder_004.update()
me_cube_001 = bpy.data.meshes.new('Cube.001')
me_cube_001.from_pydata([(-0.075, -0.075, -0.075), (-0.075, -0.075, 0.075), (-0.075, 0.075, -0.075), (-0.075, 0.075, 0.075), (0.075, -0.075, -0.075), (0.075, -0.075, 0.075), (0.075, 0.075, -0.075), (0.075, 0.075, 0.075)], [], [(0, 1, 3, 2), (2, 3, 7, 6), (6, 7, 5, 4), (4, 5, 1, 0), (2, 6, 4, 0), (7, 3, 1, 5)])
_uv = me_cube_001.uv_layers.new(name='UVMap')
_uv.uv.foreach_set('vector', [0.375, 0.0, 0.625, 0.0, 0.625, 0.25, 0.375, 0.25, 0.375, 0.25, 0.625, 0.25, 0.625, 0.5, 0.375, 0.5, 0.375, 0.5, 0.625, 0.5, 0.625, 0.75, 0.375, 0.75, 0.375, 0.75, 0.625, 0.75, 0.625, 1.0, 0.375, 1.0, 0.125, 0.5, 0.375, 0.5, 0.375, 0.75, 0.125, 0.75, 0.625, 0.5, 0.875, 0.5, 0.875, 0.75, 0.625, 0.75])
me_cube_001.use_remesh_fix_poles = True
me_cube_001.use_remesh_preserve_attributes = False
me_cube_001.use_mirror_vertex_groups = False
me_cube_001.update()
me_cube_003 = bpy.data.meshes.new('Cube.003')
me_cube_003.from_pydata([(-0.075, -0.075, -0.075), (-0.075, -0.075, 0.075), (-0.075, 0.075, -0.075), (-0.075, 0.075, 0.075), (0.075, -0.075, -0.075), (0.075, -0.075, 0.075), (0.075, 0.075, -0.075), (0.075, 0.075, 0.075)], [], [(0, 1, 3, 2), (2, 3, 7, 6), (6, 7, 5, 4), (4, 5, 1, 0), (2, 6, 4, 0), (7, 3, 1, 5)])
_uv = me_cube_003.uv_layers.new(name='UVMap')
_uv.uv.foreach_set('vector', [0.375, 0.0, 0.625, 0.0, 0.625, 0.25, 0.375, 0.25, 0.375, 0.25, 0.625, 0.25, 0.625, 0.5, 0.375, 0.5, 0.375, 0.5, 0.625, 0.5, 0.625, 0.75, 0.375, 0.75, 0.375, 0.75, 0.625, 0.75, 0.625, 1.0, 0.375, 1.0, 0.125, 0.5, 0.375, 0.5, 0.375, 0.75, 0.125, 0.75, 0.625, 0.5, 0.875, 0.5, 0.875, 0.75, 0.625, 0.75])
me_cube_003.use_remesh_fix_poles = True
me_cube_003.use_remesh_preserve_attributes = False
me_cube_003.use_mirror_vertex_groups = False
me_cube_003.update()

# ---- objects
ob_light = bpy.data.objects.new('Light', light_light)
ob_camera = bpy.data.objects.new('Camera', cam_camera)
ob_x = bpy.data.objects.new('база', me_cube_006)
ob_x_1 = bpy.data.objects.new('капак ', me_cylinder_004)
ob_x_2 = bpy.data.objects.new('дръжка от ляво', me_cube_001)
ob_x_3 = bpy.data.objects.new('дръжка от дяксно', me_cube_003)

# ---- transforms, parenting, visibility, modifiers, constraints
ob_light.location = (3.824, 5.729, 5.165)
ob_light.rotation_euler = (0.6503, 0.05522, 1.866)
ob_light.lock_rotations_4d = False
ob_light.empty_display_type = 'ARROWS'
ob_light.color = (0.0, 0.0, 0.0, 0.0)
ob_light.lineart.crease_threshold = 0.0
ob_camera.location = (6.209, -5.725, 4.171)
ob_camera.rotation_euler = (1.04, -0.01679, 0.832)
ob_camera.lock_rotations_4d = False
ob_camera.empty_display_type = 'ARROWS'
ob_camera.color = (0.0, 0.0, 0.0, 0.0)
ob_camera.display_type = 'WIRE'
ob_camera.lineart.crease_threshold = 0.0
ob_x.location = (0.0, 0.0, -0.000967)
ob_x.lineart.crease_threshold = 0.0
_m = ob_x.modifiers.new('Bevel', 'BEVEL')
_m.segments = 20
_m.profile_type = 'CUSTOM'
_m.harden_normals = True
ob_x_1.location = (-0.008342, -0.01506, 1.007)
ob_x_1.rotation_euler = (-0.0, -1.571, 0.0)
ob_x_1.lineart.crease_threshold = 0.0
_m = ob_x_1.modifiers.new('Bevel', 'BEVEL')
_m.segments = 10
_m = ob_x_1.modifiers.new('Auto Smooth', 'NODES')
_m.node_group = ng_auto_smooth
_gi = [s.identifier for s in ng_auto_smooth.interface.items_tree if s.item_type == 'SOCKET' and s.in_out == 'INPUT']
_m[_gi[1]] = 0.5236  # Angle
ob_x_2.location = (0.468, 0.8236, 1.281)
ob_x_2.lineart.crease_threshold = 0.0
ob_x_3.location = (-0.5162, 0.827, 1.279)
ob_x_3.lineart.crease_threshold = 0.0

# ---- collection membership
col_collection.objects.link(ob_light)
col_collection.objects.link(ob_camera)
col_collection.objects.link(ob_x)
col_collection.objects.link(ob_x_1)
col_collection.objects.link(ob_x_2)
col_collection.objects.link(ob_x_3)

# ---- scene / render settings (as saved in the file)
scene.camera = ob_camera
scene.frame_start = 1; scene.frame_end = 250; scene.frame_set(135)
scene.render.engine = 'BLENDER_EEVEE_NEXT'
scene.cycles.use_denoising = False
scene.cycles.samples = 128
scene.cycles.sampling_pattern = 'TABULATED_SOBOL'
scene.cycles.use_adaptive_sampling = False
scene.cycles.use_light_tree = False
scene.view_settings.view_transform = 'Filmic'
bpy.context.view_layer.update()
